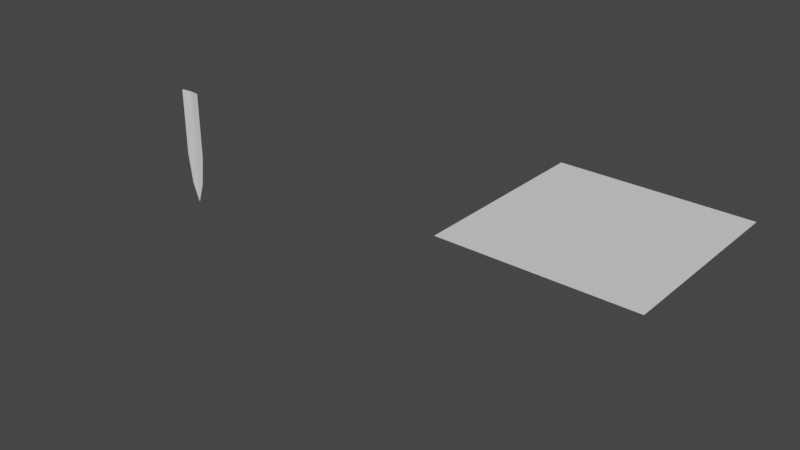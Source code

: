 # Source: grama.blend  (saved by Blender 3.3.6; exported with 4.5.12 LTS)
import bpy
from mathutils import Matrix  # noqa: F401  (used for matrix-valued properties, if any)

bpy.ops.wm.read_factory_settings(use_empty=True)
scene = bpy.context.scene
scene.name = 'Scene'

# ---- collections
col_collection = bpy.data.collections.new('Collection'); scene.collection.children.link(col_collection)

# ---- world
world_world = bpy.data.worlds.new('World'); scene.world = world_world
world_world.use_nodes = True; world_world.node_tree.nodes.clear()
_N = world_world.node_tree.nodes; _L = world_world.node_tree.links
n0 = _N.new('ShaderNodeOutputWorld'); n0.name = 'World Output'; n0.location = (300, 300)
n1 = _N.new('ShaderNodeBackground'); n1.name = 'Background'; n1.location = (10, 300)
n1.inputs[0].default_value = (0.05088, 0.05088, 0.05088, 1.0)
_L.new(n1.outputs[0], n0.inputs[0])
n0.is_active_output = True
world_world.color = (0.05088, 0.05088, 0.05088)
world_world.use_sun_shadow = False
world_world.sun_shadow_jitter_overblur = 0.0

# ---- meshes
me_cube = bpy.data.meshes.new('Cube')
me_cube.from_pydata([(-1.0, -0.9782, 1.0), (-1.0, -0.6263, 1.0), (1.0, -0.9782, 1.0), (1.0, -0.6263, 1.0), (0.0, -0.4455, -1.709), (0.0, 0.3246, 1.0), (0.0, -0.7974, -1.709), (0.0, -0.02733, 1.0), (-1.0, -0.9782, -0.5557), (-0.6376, -0.9782, -1.257), (-0.6376, -0.6263, -1.257), (-1.0, -0.6263, -0.5557), (0.6376, -0.9782, -1.257), (1.0, -0.9782, -0.5557), (1.0, -0.6263, -0.5557), (0.6376, -0.6263, -1.257), (0.0, -0.4124, -0.3546)], [], [(6, 16, 7, 0, 8, 9), (12, 13, 2, 7, 16, 6), (10, 11, 1, 5, 4), (14, 3, 2, 13), (5, 1, 0, 7), (3, 5, 7, 2), (8, 0, 1, 11), (4, 5, 3, 14, 15), (4, 15, 12, 6), (10, 9, 8, 11), (12, 15, 14, 13), (10, 4, 6, 9)])
_uv = me_cube.uv_layers.new(name='UVMap')
_uv.uv.foreach_set('vector', [0.375, 0.875, 0.5, 0.875, 0.625, 0.875, 0.625, 1.0, 0.4305, 1.0, 0.375, 0.9547, 0.375, 0.7953, 0.4305, 0.75, 0.625, 0.75, 0.625, 0.875, 0.5, 0.875, 0.375, 0.875, 0.375, 0.2953, 0.4305, 0.25, 0.625, 0.25, 0.625, 0.375, 0.375, 0.375, 0.4305, 0.5, 0.625, 0.5, 0.625, 0.75, 0.4305, 0.75, 0.75, 0.5, 0.875, 0.5, 0.875, 0.75, 0.75, 0.75, 0.625, 0.5, 0.75, 0.5, 0.75, 0.75, 0.625, 0.75, 0.4305, 0.0, 0.625, 0.0, 0.625, 0.25, 0.4305, 0.25, 0.375, 0.375, 0.625, 0.375, 0.625, 0.5, 0.4305, 0.5, 0.375, 0.4547, 0.25, 0.5, 0.3297, 0.5, 0.3297, 0.75, 0.25, 0.75, 0.1703, 0.5, 0.1703, 0.75, 0.125, 0.75, 0.125, 0.5, 0.3297, 0.75, 0.3297, 0.5, 0.4305, 0.5, 0.4305, 0.75, 0.1703, 0.5, 0.25, 0.5, 0.25, 0.75, 0.1703, 0.75])
me_cube.update()
me_plane_001 = bpy.data.meshes.new('Plane.001')
me_plane_001.from_pydata([(-1.0, -1.0, 0.0), (1.0, -1.0, 0.0), (-1.0, 1.0, 0.0), (1.0, 1.0, 0.0)], [], [(0, 1, 3, 2)])
_uv = me_plane_001.uv_layers.new(name='UVMap')
_uv.uv.foreach_set('vector', [0.0, 0.0, 1.0, 0.0, 1.0, 1.0, 0.0, 1.0])
me_plane_001.update()

# ---- objects
ob_cube = bpy.data.objects.new('Cube', me_cube)
ob_plane = bpy.data.objects.new('Plane', me_plane_001)

# ---- transforms, parenting, visibility, modifiers, constraints
ob_cube.location = (-5.308, 0.0, -0.5099)
ob_cube.scale = (0.1224, 0.01677, 0.5083)
ob_plane.location = (0.0, 0.0, 0.0)

# ---- collection membership
col_collection.objects.link(ob_cube)
col_collection.objects.link(ob_plane)

# ---- scene / render settings (as saved in the file)
scene.frame_start = 1; scene.frame_end = 250; scene.frame_set(1)
scene.render.engine = 'BLENDER_EEVEE_NEXT'
scene.cycles.sampling_pattern = 'TABULATED_SOBOL'
scene.cycles.use_light_tree = False
scene.view_settings.view_transform = 'Filmic'
bpy.context.view_layer.update()

# ---- added for rendering (the .blend has no active camera and no usable light): camera, sun
cam_auto = bpy.data.cameras.new('AutoCamera')
cam_auto.lens = 50.0
cam_auto.sensor_width = 36.0
cam_auto.clip_end = 1000.0
ob_auto_camera = bpy.data.objects.new('AutoCamera', cam_auto)
scene.collection.objects.link(ob_auto_camera)
ob_auto_camera.location = (4.14453, -7.63137, 4.39827)
ob_auto_camera.rotation_euler = (1.09748, -7.21219e-08, 0.694738)
scene.camera = ob_auto_camera
light_auto_sun = bpy.data.lights.new('AutoSun', 'SUN')
light_auto_sun.energy = 3.0
light_auto_sun.angle = 0.0523599
ob_auto_sun = bpy.data.objects.new('AutoSun', light_auto_sun)
scene.collection.objects.link(ob_auto_sun)
ob_auto_sun.rotation_euler = (0.872665, 0.174533, 0.523599)
bpy.context.view_layer.update()
